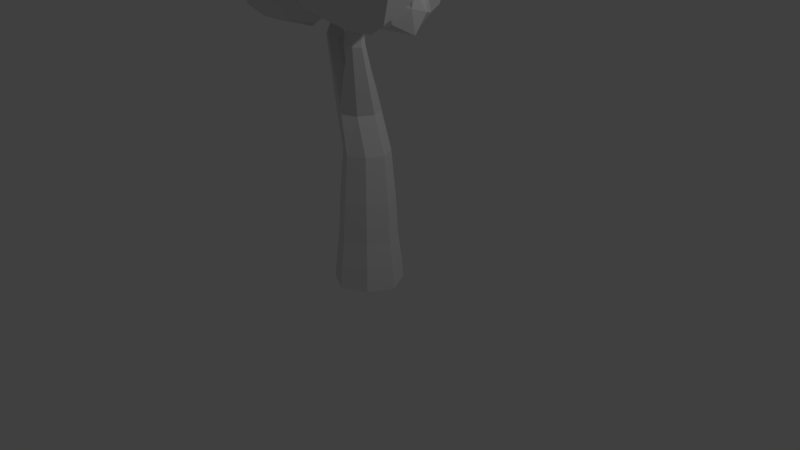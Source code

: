 # Source: tree2.blend  (saved by Blender 2.78.0; exported with 4.5.12 LTS)
import bpy
from mathutils import Matrix  # noqa: F401  (used for matrix-valued properties, if any)

bpy.ops.wm.read_factory_settings(use_empty=True)
scene = bpy.context.scene
scene.name = 'Scene'

# ---- collections
col_collection_1 = bpy.data.collections.new('Collection 1'); scene.collection.children.link(col_collection_1)

# ---- materials (node trees are filled in below, after node groups)
mat_material = bpy.data.materials.new('Material')
mat_material.alpha_threshold = 0.0
mat_material.use_transparent_shadow = False
mat_material.roughness = 0.5
mat_material.line_color = (0.0, 0.0, 0.0, 1.0)

# ---- material node trees

# ---- world
world_world = bpy.data.worlds.new('World'); scene.world = world_world
world_world.color = (0.05088, 0.05088, 0.05088)
world_world.use_sun_shadow = False
world_world.sun_shadow_jitter_overblur = 0.0
world_world.cycles.sampling_method = 'MANUAL'

# ---- cameras
cam_camera = bpy.data.cameras.new('Camera')
cam_camera.clip_end = 100.0
cam_camera.lens = 35.0
cam_camera.sensor_width = 32.0
cam_camera.sensor_height = 18.0
cam_camera.ortho_scale = 7.314
cam_camera.dof.focus_distance = 0.0
cam_camera.dof.aperture_fstop = 128.0

# ---- lights
light_lamp = bpy.data.lights.new('Lamp', 'POINT')
light_lamp.transmission_factor = 0.0
light_lamp.cutoff_distance = 30.0
light_lamp.energy = 100.0
light_lamp.shadow_buffer_clip_start = 1.001
light_lamp.shadow_soft_size = 0.1
light_lamp.shadow_maximum_resolution = 0.006
light_lamp.use_absolute_resolution = True

# ---- meshes
me_cube_001 = bpy.data.meshes.new('Cube.001')
me_cube_001.from_pydata([(-0.6847, 0.3056, 0.5974), (-0.9053, 0.3822, 1.681), (-0.9053, 1.449, 0.7606), (-0.653, 1.519, 1.656), (0.221, 0.6164, 0.5535), (0.337, 0.5938, 1.694), (0.337, 1.332, 0.6953), (0.2555, 1.68, 1.624), (-0.9053, 1.059, 0.5535), (-0.9053, 0.4377, 1.175), (-0.9053, 1.059, 1.796), (-0.9053, 1.68, 1.175), (-0.2842, 1.68, 0.5535), (-0.2842, 1.68, 1.796), (0.221, 1.682, 1.175), (0.337, 1.059, 0.5535), (0.337, 1.059, 1.796), (0.337, 0.4377, 1.175), (-0.2842, 0.4377, 0.5337), (-0.2842, 0.4377, 1.796), (-0.2842, 1.059, 1.796), (-0.2842, 1.059, 0.5535), (-0.2842, 0.2012, 1.175), (0.4814, 1.059, 1.175), (-0.2842, 1.854, 1.175), (-1.025, 1.059, 1.175), (-0.005475, 0.1795, 1.175), (-0.0009634, -0.3262, 2.005), (0.8887, 0.4376, 1.617), (1.015, -0.2416, 2.054), (0.4975, -0.2812, 0.6843), (0.5098, -1.044, 1.338), (1.126, -0.2972, 0.8404), (1.394, -0.7407, 1.542), (0.5634, 0.4865, 1.413), (0.04532, -0.009597, 1.693), (0.5634, -0.2632, 2.203), (1.082, 0.2328, 1.923), (1.249, 0.232, 1.172), (1.249, -0.5177, 1.961), (1.386, -0.448, 1.277), (0.8977, -0.265, 0.6997), (0.8977, -1.015, 1.489), (0.3796, -0.761, 0.9794), (0.2125, 0.001444, 0.9288), (0.2125, -0.7602, 1.731), (0.7306, -0.6389, 1.846), (0.7306, 0.1107, 1.056), (0.01521, -0.4315, 1.292), (0.9366, -0.7272, 1.012), (1.393, -0.109, 1.598), (0.5313, 0.1839, 1.877), (0.2011, 0.4241, 0.5843), (0.2034, 0.6634, 1.021), (0.6591, 0.6863, 0.5827), (0.7239, 0.707, 0.9959), (0.4587, 0.08861, 0.6636), (0.4651, 0.1842, 1.169), (0.7805, 0.1538, 0.7106), (0.9179, 0.3522, 1.087), (0.4925, 0.6083, 0.5089), (0.2271, 0.6058, 0.8006), (0.4925, 0.7674, 1.043), (0.7579, 0.7699, 0.7517), (0.8435, 0.436, 0.5602), (0.8435, 0.5951, 1.095), (0.9141, 0.309, 0.8889), (0.6637, 0.09959, 0.6604), (0.6637, 0.2587, 1.195), (0.3984, 0.09709, 0.952), (0.3127, 0.2693, 0.6006), (0.3127, 0.431, 1.144), (0.5781, 0.5131, 1.119), (0.5781, 0.3539, 0.5846), (0.2117, 0.3202, 0.8856), (0.6836, 0.12, 0.9452), (0.9176, 0.5385, 0.8206), (0.476, 0.7368, 0.7616), (-0.9321, -0.1369, 0.5843), (-0.9298, 0.1023, 1.021), (-0.4741, 0.1253, 0.5827), (-0.4093, 0.146, 0.9959), (-0.6745, -0.4724, 0.6636), (-0.6681, -0.3768, 1.169), (-0.3527, -0.4072, 0.7106), (-0.2153, -0.2089, 1.087), (-0.6407, 0.04727, 0.5089), (-0.9061, 0.04477, 0.8006), (-0.6407, 0.2064, 1.043), (-0.3753, 0.2089, 0.7517), (-0.2897, -0.125, 0.5602), (-0.2897, 0.03411, 1.095), (-0.2191, -0.252, 0.8889), (-0.4695, -0.4614, 0.6604), (-0.4695, -0.3023, 1.195), (-0.7348, -0.4639, 0.952), (-0.8205, -0.2917, 0.6006), (-0.8205, -0.13, 1.144), (-0.5551, -0.04795, 1.119), (-0.5551, -0.2071, 0.5846), (-0.9215, -0.2408, 0.8856), (-0.4495, -0.441, 0.9452), (-0.2156, -0.02252, 0.8206), (-0.6572, 0.1758, 0.7616), (-0.6277, -0.1222, 1.114), (-0.6244, -0.6613, 1.586), (0.0316, -0.03838, 1.482), (0.1248, -0.6128, 1.64), (-0.2569, -0.3379, 0.6671), (-0.2478, -1.019, 0.9586), (0.2063, -0.3837, 0.7734), (0.4041, -0.8507, 1.169), (-0.2083, 0.04103, 1.349), (-0.5903, -0.3697, 1.437), (-0.2083, -0.6608, 1.739), (0.1737, -0.25, 1.652), (0.297, -0.08461, 1.123), (0.297, -0.7864, 1.513), (0.3986, -0.5861, 1.047), (0.03823, -0.3299, 0.6815), (0.03823, -1.032, 1.071), (-0.3438, -0.7407, 0.7687), (-0.467, -0.1931, 0.9016), (-0.467, -0.9061, 1.298), (-0.08502, -0.8463, 1.405), (-0.08502, -0.1444, 1.016), (-0.6125, -0.578, 1.062), (0.0669, -0.724, 0.7988), (0.4037, -0.4188, 1.348), (-0.232, -0.2742, 1.609)], [], [(25, 10, 3, 11), (24, 13, 7, 14), (23, 16, 5, 17), (22, 19, 1, 9), (21, 15, 4, 18), (20, 10, 1, 19), (16, 20, 19, 5), (7, 13, 20, 16), (13, 3, 10, 20), (8, 21, 18, 0), (2, 12, 21, 8), (12, 6, 15, 21), (18, 22, 9, 0), (4, 17, 22, 18), (17, 5, 19, 22), (15, 23, 17, 4), (6, 14, 23, 15), (14, 7, 16, 23), (12, 24, 14, 6), (2, 11, 24, 12), (11, 3, 13, 24), (8, 25, 11, 2), (0, 9, 25, 8), (9, 1, 10, 25), (51, 36, 29, 37), (50, 39, 33, 40), (49, 42, 31, 43), (48, 45, 27, 35), (47, 41, 30, 44), (46, 36, 27, 45), (42, 46, 45, 31), (33, 39, 46, 42), (39, 29, 36, 46), (34, 47, 44, 26), (28, 38, 47, 34), (38, 32, 41, 47), (44, 48, 35, 26), (30, 43, 48, 44), (43, 31, 45, 48), (41, 49, 43, 30), (32, 40, 49, 41), (40, 33, 42, 49), (38, 50, 40, 32), (28, 37, 50, 38), (37, 29, 39, 50), (34, 51, 37, 28), (26, 35, 51, 34), (35, 27, 36, 51), (77, 62, 55, 63), (76, 65, 59, 66), (75, 68, 57, 69), (74, 71, 53, 61), (73, 67, 56, 70), (72, 62, 53, 71), (68, 72, 71, 57), (59, 65, 72, 68), (65, 55, 62, 72), (60, 73, 70, 52), (54, 64, 73, 60), (64, 58, 67, 73), (70, 74, 61, 52), (56, 69, 74, 70), (69, 57, 71, 74), (67, 75, 69, 56), (58, 66, 75, 67), (66, 59, 68, 75), (64, 76, 66, 58), (54, 63, 76, 64), (63, 55, 65, 76), (60, 77, 63, 54), (52, 61, 77, 60), (61, 53, 62, 77), (103, 88, 81, 89), (102, 91, 85, 92), (101, 94, 83, 95), (100, 97, 79, 87), (99, 93, 82, 96), (98, 88, 79, 97), (94, 98, 97, 83), (85, 91, 98, 94), (91, 81, 88, 98), (86, 99, 96, 78), (80, 90, 99, 86), (90, 84, 93, 99), (96, 100, 87, 78), (82, 95, 100, 96), (95, 83, 97, 100), (93, 101, 95, 82), (84, 92, 101, 93), (92, 85, 94, 101), (90, 102, 92, 84), (80, 89, 102, 90), (89, 81, 91, 102), (86, 103, 89, 80), (78, 87, 103, 86), (87, 79, 88, 103), (129, 114, 107, 115), (128, 117, 111, 118), (127, 120, 109, 121), (126, 123, 105, 113), (125, 119, 108, 122), (124, 114, 105, 123), (120, 124, 123, 109), (111, 117, 124, 120), (117, 107, 114, 124), (112, 125, 122, 104), (106, 116, 125, 112), (116, 110, 119, 125), (122, 126, 113, 104), (108, 121, 126, 122), (121, 109, 123, 126), (119, 127, 121, 108), (110, 118, 127, 119), (118, 111, 120, 127), (116, 128, 118, 110), (106, 115, 128, 116), (115, 107, 117, 128), (112, 129, 115, 106), (104, 113, 129, 112), (113, 105, 114, 129)])
me_cube_001.use_remesh_preserve_volume = False
me_cube_001.use_remesh_preserve_attributes = False
me_cube_001.use_mirror_vertex_groups = False
me_cube_001.update()
me_cube = bpy.data.meshes.new('Cube')
me_cube.from_pydata([(1.0, 1.0, -1.0), (1.0, -1.0, -1.0), (-1.0, -1.0, -1.0), (-1.0, 1.0, -1.0), (0.8433, 0.8453, 1.0), (0.8433, -0.8464, 1.0), (-0.8483, -0.8464, 1.0), (-0.8483, 0.8453, 1.0), (1.509, -5.96e-08, -1.0), (1.788e-07, 1.505, -1.0), (0.9311, 0.9319, 0.0), (0.0, -1.547, -1.0), (0.9311, -0.9324, 0.0), (-1.604, 2.98e-07, -1.0), (-0.9332, -0.9324, 0.0), (-0.9332, 0.9319, 0.0), (1.274, -0.0005501, 1.0), (-0.002457, 1.272, 1.0), (-0.002458, -1.309, 1.0), (-1.359, -0.0005495, 1.0), (-0.001081, 1.402, 0.0), (-1.497, -0.0002416, 0.0), (-0.001082, -1.443, 0.0), (1.405, -0.0002421, 0.0), (0.9919, -0.001612, 4.603), (5.96e-08, 1.192e-07, -1.0), (1.174, -0.0008729, 2.681), (0.7768, -0.7807, 2.681), (-0.003115, 1.173, 2.681), (-0.783, 0.779, 2.681), (-0.003116, -1.208, 2.681), (-0.783, -0.7807, 2.681), (-1.254, -0.0008724, 2.681), (0.7768, 0.779, 2.681), (0.4517, -0.001913, 6.108), (0.6562, -0.6614, 4.603), (-0.003636, 0.9912, 4.603), (-0.6635, 0.6582, 4.603), (-0.003637, -1.023, 4.603), (-0.6635, -0.6614, 4.603), (-1.062, -0.001612, 4.603), (0.6562, 0.6582, 4.603), (0.8448, -0.9088, 8.941), (0.1476, -0.5996, 6.108), (-0.45, 0.8973, 6.827), (-1.048, 0.5957, 6.108), (-0.45, -0.9267, 6.456), (-1.048, -0.5996, 6.108), (-1.409, -0.001912, 6.108), (0.1476, 0.5957, 6.108), (-0.45, -0.001912, 7.542), (0.6871, -1.219, 8.941), (0.6871, -0.5988, 8.941), (0.3771, -0.4424, 8.941), (0.487, -1.307, 8.941), (0.06754, -0.9088, 8.941), (-1.675, 0.3894, 8.806), (-1.936, 0.2574, 8.806), (-1.675, -0.4087, 8.806), (-1.936, -0.2656, 8.806), (-2.094, -0.004069, 8.806), (-1.408, -0.004069, 8.806), (1.254, -0.5, -1.0), (1.059, -0.4235, 1.0), (-1.302, -0.5, -1.0), (-1.104, -0.4235, 1.0), (-1.215, -0.4663, 0.0), (1.168, -0.4663, 0.0), (2.98e-08, -0.7737, -1.0), (0.9751, -0.3908, 2.681), (-1.019, -0.3908, 2.681), (0.824, -0.3315, 4.603), (-0.8629, -0.3315, 4.603), (0.2997, -0.3007, 6.108), (-1.228, -0.3007, 6.108), (-0.45, -0.4643, 7.201), (0.7659, -1.064, 8.941), (0.127, -1.149, 8.941), (-2.015, -0.1348, 8.806), (-1.414, -0.2064, 8.806), (-1.302, 0.5, -1.0), (-1.104, 0.4224, 1.0), (1.254, 0.5, -1.0), (1.059, 0.4224, 1.0), (-1.215, 0.4658, 0.0), (1.168, 0.4658, 0.0), (1.192e-07, 0.7523, -1.0), (-1.019, 0.3891, 2.681), (0.9751, 0.3891, 2.681), (-0.8629, 0.3283, 4.603), (0.824, 0.3283, 4.603), (-1.228, 0.2969, 6.108), (0.2997, 0.2969, 6.108), (-0.45, 0.4477, 7.466), (0.7659, -0.7538, 8.941), (0.1469, -0.6756, 8.941), (-2.015, 0.1267, 8.806), (-1.442, 0.1927, 8.806), (-1.728, 0.5427, 10.14), (-1.827, 0.493, 10.14), (-1.728, 0.2421, 10.14), (-1.827, 0.296, 10.14), (-1.857, 0.4437, 10.14), (-1.857, 0.3453, 10.14), (-1.886, 0.3945, 10.14), (-1.63, 0.3183, 10.14), (-1.641, 0.4686, 10.14), (-1.628, 0.3945, 10.14), (-1.691, 0.4172, 10.59), (-1.678, 0.4402, 10.59), (-1.631, 0.3229, 10.59), (-1.678, 0.3481, 10.59), (-1.631, 0.4635, 10.59), (-1.691, 0.3711, 10.59), (-1.705, 0.3942, 10.59), (-1.586, 0.3585, 10.59), (-1.591, 0.4288, 10.59), (-1.585, 0.3942, 10.59), (0.6592, -1.0, 10.28), (0.6115, -1.094, 10.28), (0.6592, -0.8126, 10.28), (0.7069, -0.9064, 10.28), (0.6115, -0.7188, 10.28), (0.4239, -0.6241, 10.28), (0.4904, -1.148, 10.28), (0.2725, -1.051, 10.28), (0.2846, -0.7652, 10.28), (0.2365, -0.9064, 10.28), (0.3965, -0.9885, 10.94), (0.3716, -1.037, 10.94), (0.3965, -0.8904, 10.94), (0.4214, -0.9394, 10.94), (0.3716, -0.8414, 10.94), (0.2735, -0.7919, 10.94), (0.3083, -1.066, 10.94), (0.1944, -1.015, 10.94), (0.2007, -0.8657, 10.94), (0.1756, -0.9394, 10.94), (0.1287, -1.112, 11.43), (0.1038, -1.161, 11.43), (0.1287, -1.014, 11.43), (0.1536, -1.063, 11.43), (0.1038, -0.9652, 11.43), (0.005715, -0.9157, 11.43), (0.04045, -1.189, 11.43), (-0.07343, -1.139, 11.43), (-0.06713, -0.9895, 11.43), (-0.09222, -1.063, 11.43), (0.08929, -1.089, 11.72), (0.07585, -1.115, 11.72), (0.08929, -1.036, 11.72), (0.1027, -1.062, 11.72), (0.07585, -1.009, 11.72), (0.02299, -0.9828, 11.72), (0.04172, -1.13, 11.72), (-0.01968, -1.103, 11.72), (-0.01628, -1.023, 11.72), (-0.02981, -1.062, 11.72), (-0.004312, -1.072, 12.1), (-0.009597, -1.082, 12.1), (-0.004312, -1.051, 12.1), (0.0009742, -1.062, 12.1), (-0.009597, -1.041, 12.1), (-0.03038, -1.03, 12.1), (-0.02301, -1.088, 12.1), (-0.04715, -1.078, 12.1), (-0.04581, -1.046, 12.1), (-0.05113, -1.062, 12.1)], [], [(68, 11, 2, 64), (6, 18, 30, 31), (67, 63, 5, 12), (22, 18, 6, 14), (84, 81, 7, 15), (20, 9, 3, 15), (17, 20, 15, 7), (4, 10, 20, 17), (10, 0, 9, 20), (80, 84, 15, 3), (64, 66, 21, 13), (66, 65, 19, 21), (11, 22, 14, 2), (1, 12, 22, 11), (12, 5, 18, 22), (62, 67, 12, 1), (82, 85, 23, 8), (85, 83, 16, 23), (18, 5, 27, 30), (17, 7, 29, 28), (4, 17, 28, 33), (86, 25, 13, 80), (82, 8, 25, 86), (62, 1, 11, 68), (31, 30, 38, 39), (30, 27, 35, 38), (28, 29, 37, 36), (33, 28, 36, 41), (65, 6, 31, 70), (81, 19, 32, 87), (83, 4, 33, 88), (63, 16, 26, 69), (39, 38, 46, 47), (38, 35, 43, 46), (36, 37, 45, 44), (41, 36, 44, 49), (70, 31, 39, 72), (87, 32, 40, 89), (88, 33, 41, 90), (69, 26, 24, 71), (44, 45, 57, 56), (49, 44, 53, 52), (93, 50, 55, 95), (93, 44, 56, 97), (72, 39, 47, 74), (89, 40, 48, 91), (90, 41, 49, 92), (71, 24, 34, 73), (76, 42, 121, 118), (77, 54, 124, 125), (46, 43, 51, 54), (75, 46, 54, 77), (92, 49, 52, 94), (73, 34, 42, 76), (97, 56, 98, 106), (58, 79, 105, 100), (47, 46, 58, 59), (74, 47, 59, 78), (91, 48, 60, 96), (75, 50, 61, 79), (46, 75, 79, 58), (48, 74, 78, 60), (78, 59, 101, 103), (43, 73, 76, 51), (50, 75, 77, 55), (94, 52, 122, 120), (35, 71, 73, 43), (40, 72, 74, 48), (27, 69, 71, 35), (32, 70, 72, 40), (5, 63, 69, 27), (19, 65, 70, 32), (8, 62, 68, 25), (8, 23, 67, 62), (14, 6, 65, 66), (2, 14, 66, 64), (23, 16, 63, 67), (25, 68, 64, 13), (45, 91, 96, 57), (59, 58, 100, 101), (34, 92, 94, 42), (42, 94, 120, 121), (24, 90, 92, 34), (37, 89, 91, 45), (50, 93, 97, 61), (44, 93, 95, 53), (26, 88, 90, 24), (29, 87, 89, 37), (16, 83, 88, 26), (7, 81, 87, 29), (0, 82, 86, 9), (9, 86, 80, 3), (10, 4, 83, 85), (0, 10, 85, 82), (13, 21, 84, 80), (21, 19, 81, 84), (102, 104, 114, 108), (107, 106, 116, 117), (101, 100, 110, 111), (103, 101, 111, 113), (57, 96, 102, 99), (79, 61, 107, 105), (56, 57, 99, 98), (61, 97, 106, 107), (60, 78, 103, 104), (96, 60, 104, 102), (115, 113, 111, 110), (116, 108, 114, 117), (117, 114, 113, 115), (112, 109, 108, 116), (99, 102, 108, 109), (104, 103, 113, 114), (105, 107, 117, 115), (98, 99, 109, 112), (106, 98, 112, 116), (100, 105, 115, 110), (122, 123, 133, 132), (125, 124, 134, 135), (123, 126, 136, 133), (121, 120, 130, 131), (52, 53, 123, 122), (53, 95, 126, 123), (51, 76, 118, 119), (55, 77, 125, 127), (95, 55, 127, 126), (54, 51, 119, 124), (131, 130, 140, 141), (137, 135, 145, 147), (134, 129, 139, 144), (130, 132, 142, 140), (118, 121, 131, 128), (119, 118, 128, 129), (126, 127, 137, 136), (120, 122, 132, 130), (124, 119, 129, 134), (127, 125, 135, 137), (140, 142, 152, 150), (146, 147, 157, 156), (139, 138, 148, 149), (138, 141, 151, 148), (133, 136, 146, 143), (135, 134, 144, 145), (132, 133, 143, 142), (128, 131, 141, 138), (129, 128, 138, 139), (136, 137, 147, 146), (149, 148, 158, 159), (148, 151, 161, 158), (152, 153, 163, 162), (155, 154, 164, 165), (144, 139, 149, 154), (147, 145, 155, 157), (141, 140, 150, 151), (143, 146, 156, 153), (145, 144, 154, 155), (142, 143, 153, 152), (158, 165, 164, 159), (160, 166, 167, 161), (161, 167, 165, 158), (162, 163, 166, 160), (156, 157, 167, 166), (150, 152, 162, 160), (154, 149, 159, 164), (157, 155, 165, 167), (151, 150, 160, 161), (153, 156, 166, 163)])
me_cube.materials.append(mat_material)
me_cube.use_remesh_preserve_volume = False
me_cube.use_remesh_preserve_attributes = False
me_cube.use_mirror_vertex_groups = False
me_cube.update()

# ---- objects
ob_leaf = bpy.data.objects.new('leaf', me_cube_001)
ob_tree = bpy.data.objects.new('tree', me_cube)
ob_lamp = bpy.data.objects.new('Lamp', light_lamp)
ob_camera = bpy.data.objects.new('Camera', cam_camera)

# ---- transforms, parenting, visibility, modifiers, constraints
ob_leaf.location = (-0.2821, -0.1869, 2.652)
ob_leaf.lineart.crease_threshold = 0.0
ob_tree.location = (0.0, 0.0, 0.3256)
ob_tree.scale = (0.3126, 0.3126, 0.3126)
ob_tree.lock_rotations_4d = False
ob_tree.empty_display_type = 'ARROWS'
ob_tree.lineart.crease_threshold = 0.0
ob_lamp.location = (4.076, 1.005, 6.229)
ob_lamp.rotation_euler = (0.6503, 0.05522, 1.866)
ob_lamp.lock_rotations_4d = False
ob_lamp.empty_display_type = 'ARROWS'
ob_lamp.color = (0.0, 0.0, 0.0, 0.0)
ob_lamp.lineart.crease_threshold = 0.0
ob_camera.location = (7.481, -6.508, 5.669)
ob_camera.rotation_euler = (1.109, 0.0, 0.8149)
ob_camera.lock_rotations_4d = False
ob_camera.empty_display_type = 'ARROWS'
ob_camera.color = (0.0, 0.0, 0.0, 0.0)
ob_camera.display_type = 'WIRE'
ob_camera.lineart.crease_threshold = 0.0

# ---- collection membership
col_collection_1.objects.link(ob_leaf)
col_collection_1.objects.link(ob_tree)
col_collection_1.objects.link(ob_lamp)
col_collection_1.objects.link(ob_camera)

# ---- scene / render settings (as saved in the file)
scene.camera = ob_camera
scene.frame_start = 1; scene.frame_end = 250; scene.frame_set(1)
scene.render.engine = 'BLENDER_EEVEE_NEXT'
scene.render.resolution_percentage = 50
scene.render.dither_intensity = 0.0
scene.cycles.use_denoising = False
scene.cycles.samples = 128
scene.cycles.sampling_pattern = 'TABULATED_SOBOL'
scene.cycles.light_sampling_threshold = 0.0
scene.cycles.use_adaptive_sampling = False
scene.cycles.use_light_tree = False
scene.cycles.blur_glossy = 0.0
scene.cycles.sample_clamp_indirect = 0.0
scene.view_settings.view_transform = 'Standard'
bpy.context.view_layer.update()
